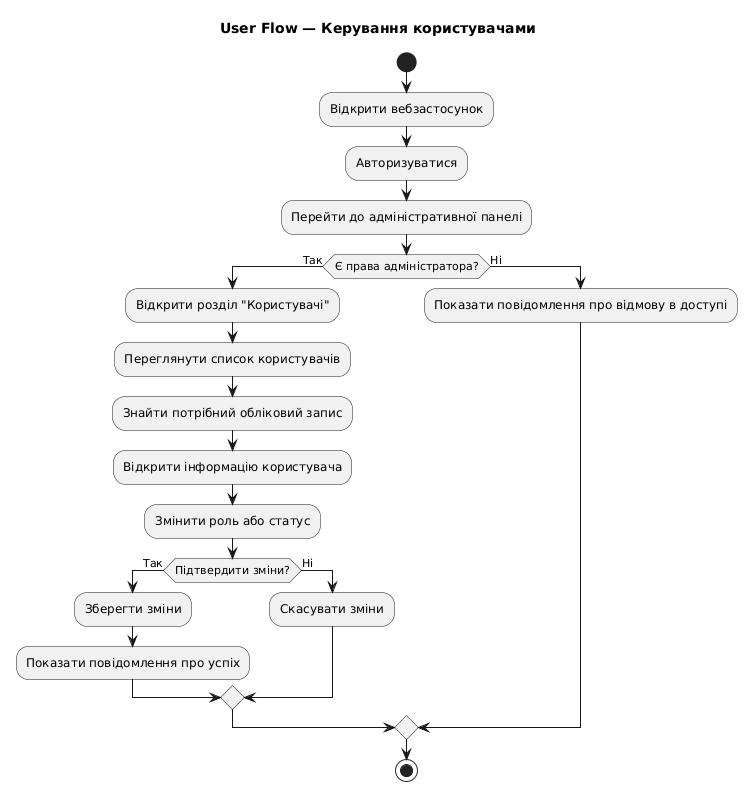

The diagram above was rendered by PlantUML. Its source (embedded in the PNG):
@startuml
title User Flow — Керування користувачами

start

:Відкрити вебзастосунок;
:Авторизуватися;
:Перейти до адміністративної панелі;

if (Є права адміністратора?) then (Так)
    :Відкрити розділ "Користувачі";
    :Переглянути список користувачів;
    :Знайти потрібний обліковий запис;
    :Відкрити інформацію користувача;
    :Змінити роль або статус;

    if (Підтвердити зміни?) then (Так)
        :Зберегти зміни;
        :Показати повідомлення про успіх;
    else (Ні)
        :Скасувати зміни;
    endif

else (Ні)
    :Показати повідомлення про відмову в доступі;
endif

stop
@enduml